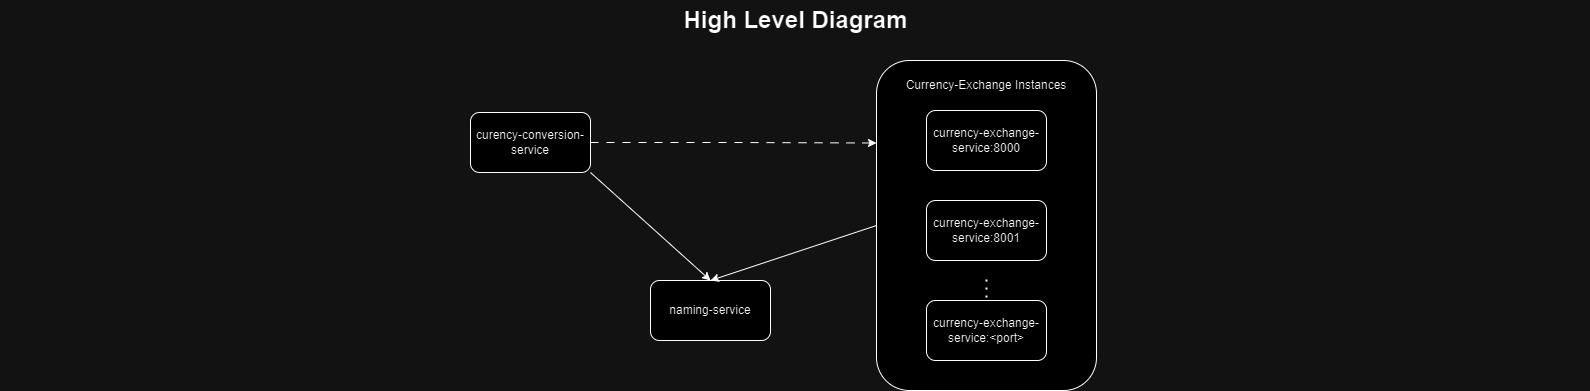

The diagram above was exported from draw.io. Its source (the exported page's mxGraphModel, read from the mxfile embedded in the PNG):
<mxGraphModel dx="1050" dy="557" grid="1" gridSize="10" guides="1" tooltips="1" connect="1" arrows="1" fold="1" page="1" pageScale="1.5" pageWidth="1169" pageHeight="826" background="none" math="0" shadow="0">
  <root>
    <mxCell id="0" style=";html=1;" />
    <mxCell id="1" style=";html=1;" parent="0" />
    <mxCell id="UCD4xTkWJMX-ZyH9NgAQ-4" value="" style="rounded=1;whiteSpace=wrap;html=1;" vertex="1" parent="1">
      <mxGeometry x="976" y="80" width="220" height="330" as="geometry" />
    </mxCell>
    <mxCell id="10b056a9c633e61c-30" value="High Level Diagram" style="text;strokeColor=none;fillColor=none;html=1;fontSize=24;fontStyle=1;verticalAlign=middle;align=center;" parent="1" vertex="1">
      <mxGeometry x="100" y="20" width="1590" height="40" as="geometry" />
    </mxCell>
    <mxCell id="-GPQVX6K0pLijkZrcA_C-1" value="currency-exchange-service:8000" style="rounded=1;whiteSpace=wrap;html=1;" parent="1" vertex="1">
      <mxGeometry x="1026" y="130" width="120" height="60" as="geometry" />
    </mxCell>
    <mxCell id="-GPQVX6K0pLijkZrcA_C-2" value="naming-service" style="rounded=1;whiteSpace=wrap;html=1;" parent="1" vertex="1">
      <mxGeometry x="750" y="300" width="120" height="60" as="geometry" />
    </mxCell>
    <mxCell id="UCD4xTkWJMX-ZyH9NgAQ-12" style="edgeStyle=orthogonalEdgeStyle;rounded=0;orthogonalLoop=1;jettySize=auto;html=1;entryX=0;entryY=0.25;entryDx=0;entryDy=0;dashed=1;dashPattern=8 8;" edge="1" parent="1" source="3n-Pw-Ypt7gt1p5KWaA1-2" target="UCD4xTkWJMX-ZyH9NgAQ-4">
      <mxGeometry relative="1" as="geometry" />
    </mxCell>
    <mxCell id="3n-Pw-Ypt7gt1p5KWaA1-2" value="curency-conversion-service" style="rounded=1;whiteSpace=wrap;html=1;" parent="1" vertex="1">
      <mxGeometry x="570" y="132" width="120" height="60" as="geometry" />
    </mxCell>
    <mxCell id="3n-Pw-Ypt7gt1p5KWaA1-5" value="" style="endArrow=classic;html=1;rounded=0;exitX=1;exitY=1;exitDx=0;exitDy=0;entryX=0.5;entryY=0;entryDx=0;entryDy=0;" parent="1" source="3n-Pw-Ypt7gt1p5KWaA1-2" target="-GPQVX6K0pLijkZrcA_C-2" edge="1">
      <mxGeometry width="50" height="50" relative="1" as="geometry">
        <mxPoint x="680" y="400" as="sourcePoint" />
        <mxPoint x="730" y="350" as="targetPoint" />
      </mxGeometry>
    </mxCell>
    <mxCell id="UCD4xTkWJMX-ZyH9NgAQ-2" value="currency-exchange-service:8001" style="rounded=1;whiteSpace=wrap;html=1;" vertex="1" parent="1">
      <mxGeometry x="1026" y="220" width="120" height="60" as="geometry" />
    </mxCell>
    <mxCell id="UCD4xTkWJMX-ZyH9NgAQ-3" value="currency-exchange-service:&amp;lt;port&amp;gt;" style="rounded=1;whiteSpace=wrap;html=1;" vertex="1" parent="1">
      <mxGeometry x="1026" y="320" width="120" height="60" as="geometry" />
    </mxCell>
    <mxCell id="UCD4xTkWJMX-ZyH9NgAQ-5" value="Currency-Exchange Instances" style="text;html=1;strokeColor=none;fillColor=none;align=center;verticalAlign=middle;whiteSpace=wrap;rounded=0;" vertex="1" parent="1">
      <mxGeometry x="1001" y="90" width="170" height="30" as="geometry" />
    </mxCell>
    <mxCell id="UCD4xTkWJMX-ZyH9NgAQ-7" value="" style="endArrow=classic;html=1;rounded=0;exitX=0;exitY=0.5;exitDx=0;exitDy=0;" edge="1" parent="1" source="UCD4xTkWJMX-ZyH9NgAQ-4">
      <mxGeometry width="50" height="50" relative="1" as="geometry">
        <mxPoint x="1000" y="290" as="sourcePoint" />
        <mxPoint x="810" y="300" as="targetPoint" />
      </mxGeometry>
    </mxCell>
    <mxCell id="UCD4xTkWJMX-ZyH9NgAQ-8" value="" style="endArrow=none;dashed=1;html=1;dashPattern=1 3;strokeWidth=2;rounded=0;exitX=0.5;exitY=0;exitDx=0;exitDy=0;endSize=2;startSize=2;" edge="1" parent="1">
      <mxGeometry width="50" height="50" relative="1" as="geometry">
        <mxPoint x="1086" y="317" as="sourcePoint" />
        <mxPoint x="1086" y="297" as="targetPoint" />
      </mxGeometry>
    </mxCell>
  </root>
</mxGraphModel>